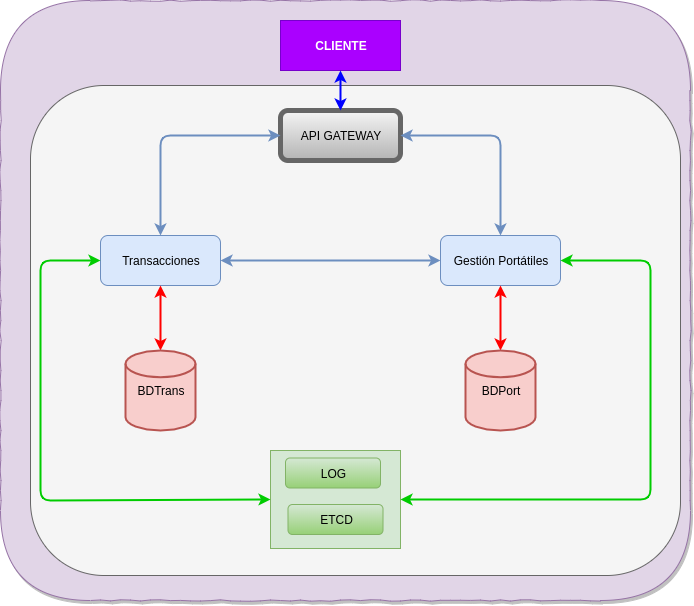

The diagram above was exported from draw.io. Its source (the exported page's mxGraphModel, read from the mxfile embedded in the PNG):
<mxGraphModel dx="1140" dy="590" grid="1" gridSize="10" guides="1" tooltips="1" connect="1" arrows="1" fold="1" page="1" pageScale="1" pageWidth="827" pageHeight="1169" math="0" shadow="0">
  <root>
    <mxCell id="0" />
    <mxCell id="1" parent="0" />
    <mxCell id="qFjH3Ww6QREiHISQjCty-2" value="" style="rounded=1;whiteSpace=wrap;html=1;glass=0;fillColor=#e1d5e7;strokeColor=#9673a6;comic=1;shadow=1;" parent="1" vertex="1">
      <mxGeometry x="40" y="80" width="690" height="600" as="geometry" />
    </mxCell>
    <mxCell id="MXcyq054J93Tf3KL8WmL-7" value="" style="rounded=1;whiteSpace=wrap;html=1;strokeWidth=1;fillColor=#f5f5f5;strokeColor=#666666;fontColor=#333333;" parent="1" vertex="1">
      <mxGeometry x="70" y="165" width="650" height="490" as="geometry" />
    </mxCell>
    <UserObject label="API GATEWAY" tooltip="WEB" id="M_rWDEnh2YhOEhIqCbhy-1">
      <mxCell style="whiteSpace=wrap;html=1;fillColor=#f5f5f5;strokeColor=#666666;strokeWidth=5;glass=0;rounded=1;gradientColor=#b3b3b3;" parent="1" vertex="1">
        <mxGeometry x="320" y="190" width="120" height="50" as="geometry" />
      </mxCell>
    </UserObject>
    <UserObject label="Gestión Portátiles" tooltip="WEB" id="mgdNn4Hh5M7NVXVGBI_u-2">
      <mxCell style="whiteSpace=wrap;html=1;fillColor=#dae8fc;strokeColor=#6c8ebf;rounded=1;" parent="1" vertex="1">
        <mxGeometry x="480" y="315" width="120" height="50" as="geometry" />
      </mxCell>
    </UserObject>
    <UserObject label="Transacciones" tooltip="WEB" id="mgdNn4Hh5M7NVXVGBI_u-3">
      <mxCell style="whiteSpace=wrap;html=1;fillColor=#dae8fc;strokeColor=#6c8ebf;rounded=1;" parent="1" vertex="1">
        <mxGeometry x="140" y="315" width="120" height="50" as="geometry" />
      </mxCell>
    </UserObject>
    <mxCell id="mgdNn4Hh5M7NVXVGBI_u-7" value="" style="endArrow=classic;html=1;entryX=1;entryY=0.5;entryDx=0;entryDy=0;exitX=0.5;exitY=0;exitDx=0;exitDy=0;startArrow=classic;startFill=1;endFill=1;strokeColor=#6c8ebf;strokeWidth=2;fillColor=#dae8fc;" parent="1" source="mgdNn4Hh5M7NVXVGBI_u-2" target="M_rWDEnh2YhOEhIqCbhy-1" edge="1">
      <mxGeometry width="50" height="50" relative="1" as="geometry">
        <mxPoint x="440" y="290" as="sourcePoint" />
        <mxPoint x="400" y="240" as="targetPoint" />
        <Array as="points">
          <mxPoint x="540" y="215" />
        </Array>
      </mxGeometry>
    </mxCell>
    <mxCell id="mgdNn4Hh5M7NVXVGBI_u-9" value="" style="endArrow=classic;html=1;entryX=0.5;entryY=0;entryDx=0;entryDy=0;startArrow=classic;startFill=1;endFill=1;strokeWidth=2;strokeColor=#FF0000;exitX=0.5;exitY=1;exitDx=0;exitDy=0;" parent="1" edge="1" source="mgdNn4Hh5M7NVXVGBI_u-2">
      <mxGeometry width="50" height="50" relative="1" as="geometry">
        <mxPoint x="570" y="345" as="sourcePoint" />
        <mxPoint x="540" y="430.0000000000001" as="targetPoint" />
      </mxGeometry>
    </mxCell>
    <mxCell id="mgdNn4Hh5M7NVXVGBI_u-10" value="" style="endArrow=classic;html=1;exitX=0.5;exitY=0;exitDx=0;exitDy=0;startArrow=classic;startFill=1;endFill=1;strokeWidth=2;strokeColor=#6c8ebf;entryX=0;entryY=0.5;entryDx=0;entryDy=0;fillColor=#dae8fc;" parent="1" source="mgdNn4Hh5M7NVXVGBI_u-3" target="M_rWDEnh2YhOEhIqCbhy-1" edge="1">
      <mxGeometry width="50" height="50" relative="1" as="geometry">
        <mxPoint x="120" y="530" as="sourcePoint" />
        <mxPoint x="170" y="480" as="targetPoint" />
        <Array as="points">
          <mxPoint x="200" y="215" />
        </Array>
      </mxGeometry>
    </mxCell>
    <mxCell id="mgdNn4Hh5M7NVXVGBI_u-15" value="" style="endArrow=classic;html=1;exitX=1;exitY=0.5;exitDx=0;exitDy=0;entryX=0;entryY=0.5;entryDx=0;entryDy=0;startArrow=classic;startFill=1;endFill=1;strokeWidth=2;strokeColor=#6c8ebf;fillColor=#dae8fc;" parent="1" source="mgdNn4Hh5M7NVXVGBI_u-3" target="mgdNn4Hh5M7NVXVGBI_u-2" edge="1">
      <mxGeometry width="50" height="50" relative="1" as="geometry">
        <mxPoint x="460" y="440" as="sourcePoint" />
        <mxPoint x="530" y="580" as="targetPoint" />
        <Array as="points" />
      </mxGeometry>
    </mxCell>
    <mxCell id="6WrCFIpGJ9do4mpFFN-Y-2" value="" style="endArrow=classic;html=1;entryX=0.5;entryY=1;entryDx=0;entryDy=0;exitX=0.5;exitY=0;exitDx=0;exitDy=0;startArrow=classic;startFill=1;endFill=1;strokeWidth=2;strokeColor=#FF0000;exitPerimeter=0;" parent="1" source="SXrARnZiYPqSNXR9jil4-3" target="mgdNn4Hh5M7NVXVGBI_u-3" edge="1">
      <mxGeometry width="50" height="50" relative="1" as="geometry">
        <mxPoint x="200" y="430.0000000000001" as="sourcePoint" />
        <mxPoint x="250" y="620" as="targetPoint" />
      </mxGeometry>
    </mxCell>
    <mxCell id="MXcyq054J93Tf3KL8WmL-1" value="" style="rounded=0;whiteSpace=wrap;html=1;fillColor=#d5e8d4;strokeColor=#82b366;" parent="1" vertex="1">
      <mxGeometry x="310" y="530" width="130" height="98" as="geometry" />
    </mxCell>
    <mxCell id="MXcyq054J93Tf3KL8WmL-6" value="" style="endArrow=classic;html=1;entryX=1;entryY=0.5;entryDx=0;entryDy=0;exitX=1;exitY=0.5;exitDx=0;exitDy=0;strokeWidth=2;strokeColor=#00CC00;startArrow=classic;startFill=1;endFill=1;" parent="1" source="mgdNn4Hh5M7NVXVGBI_u-2" target="MXcyq054J93Tf3KL8WmL-1" edge="1">
      <mxGeometry width="50" height="50" relative="1" as="geometry">
        <mxPoint x="700" y="630" as="sourcePoint" />
        <mxPoint x="120" y="710" as="targetPoint" />
        <Array as="points">
          <mxPoint x="690" y="340" />
          <mxPoint x="690" y="420" />
          <mxPoint x="690" y="579" />
          <mxPoint x="590" y="579" />
        </Array>
      </mxGeometry>
    </mxCell>
    <mxCell id="MXcyq054J93Tf3KL8WmL-8" style="edgeStyle=orthogonalEdgeStyle;rounded=0;orthogonalLoop=1;jettySize=auto;html=1;exitX=0.5;exitY=1;exitDx=0;exitDy=0;" parent="1" source="MXcyq054J93Tf3KL8WmL-7" target="MXcyq054J93Tf3KL8WmL-7" edge="1">
      <mxGeometry relative="1" as="geometry" />
    </mxCell>
    <UserObject label="CLIENTE" tooltip="WEB" id="MXcyq054J93Tf3KL8WmL-9">
      <mxCell style="whiteSpace=wrap;html=1;fillColor=#aa00ff;strokeColor=#7700CC;fontColor=#ffffff;fontStyle=1" parent="1" vertex="1">
        <mxGeometry x="320" y="100" width="120" height="50" as="geometry" />
      </mxCell>
    </UserObject>
    <mxCell id="MXcyq054J93Tf3KL8WmL-10" value="" style="endArrow=classic;html=1;entryX=0.5;entryY=1;entryDx=0;entryDy=0;exitX=0.5;exitY=0;exitDx=0;exitDy=0;startArrow=classic;startFill=1;endFill=1;strokeWidth=2;strokeColor=#0000FF;" parent="1" source="M_rWDEnh2YhOEhIqCbhy-1" target="MXcyq054J93Tf3KL8WmL-9" edge="1">
      <mxGeometry width="50" height="50" relative="1" as="geometry">
        <mxPoint x="70" y="740" as="sourcePoint" />
        <mxPoint x="120" y="690" as="targetPoint" />
        <Array as="points" />
      </mxGeometry>
    </mxCell>
    <UserObject label="LOG" tooltip="WEB" id="qFjH3Ww6QREiHISQjCty-5">
      <mxCell style="whiteSpace=wrap;html=1;fillColor=#d5e8d4;strokeColor=#82b366;rounded=1;gradientColor=#97d077;" parent="1" vertex="1">
        <mxGeometry x="325" y="537.5" width="95" height="30" as="geometry" />
      </mxCell>
    </UserObject>
    <UserObject label="ETCD" tooltip="WEB" id="qFjH3Ww6QREiHISQjCty-6">
      <mxCell style="whiteSpace=wrap;html=1;fillColor=#d5e8d4;strokeColor=#82b366;rounded=1;gradientColor=#97d077;" parent="1" vertex="1">
        <mxGeometry x="327.5" y="584" width="95" height="30" as="geometry" />
      </mxCell>
    </UserObject>
    <mxCell id="SXrARnZiYPqSNXR9jil4-1" value="" style="endArrow=classic;html=1;entryX=0;entryY=0.5;entryDx=0;entryDy=0;exitX=0;exitY=0.5;exitDx=0;exitDy=0;strokeWidth=2;strokeColor=#00CC00;startArrow=classic;startFill=1;endFill=1;" edge="1" parent="1" source="mgdNn4Hh5M7NVXVGBI_u-3" target="MXcyq054J93Tf3KL8WmL-1">
      <mxGeometry width="50" height="50" relative="1" as="geometry">
        <mxPoint x="610" y="350" as="sourcePoint" />
        <mxPoint x="440" y="589" as="targetPoint" />
        <Array as="points">
          <mxPoint x="80" y="340" />
          <mxPoint x="80" y="460" />
          <mxPoint x="80" y="580" />
        </Array>
      </mxGeometry>
    </mxCell>
    <mxCell id="SXrARnZiYPqSNXR9jil4-2" value="BDPort" style="strokeWidth=2;html=1;shape=mxgraph.flowchart.database;whiteSpace=wrap;glass=0;fillColor=#f8cecc;strokeColor=#b85450;" vertex="1" parent="1">
      <mxGeometry x="505" y="430" width="70" height="80" as="geometry" />
    </mxCell>
    <mxCell id="SXrARnZiYPqSNXR9jil4-3" value="BDTrans" style="strokeWidth=2;html=1;shape=mxgraph.flowchart.database;whiteSpace=wrap;glass=0;fillColor=#f8cecc;strokeColor=#b85450;" vertex="1" parent="1">
      <mxGeometry x="165" y="430" width="70" height="80" as="geometry" />
    </mxCell>
  </root>
</mxGraphModel>